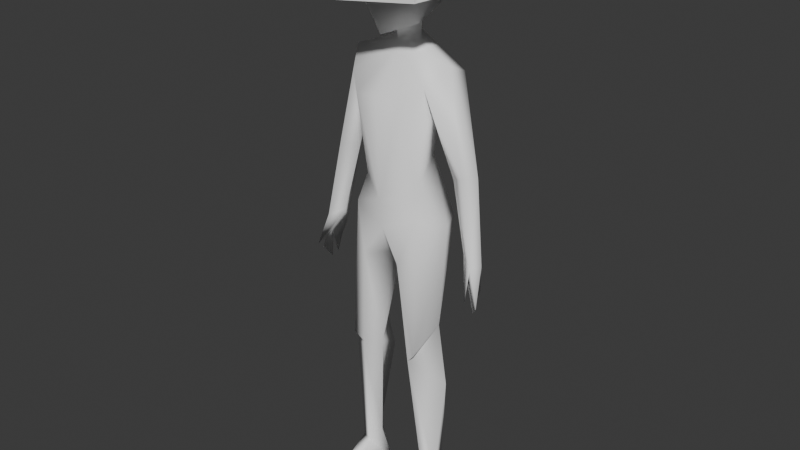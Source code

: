# Source: NPC1.blend  (saved by Blender 4.2.66; exported with 4.5.12 LTS)
import bpy
from mathutils import Matrix  # noqa: F401  (used for matrix-valued properties, if any)

bpy.ops.wm.read_factory_settings(use_empty=True)
scene = bpy.context.scene
scene.name = 'Scene'

# ---- collections
col_collection = bpy.data.collections.new('Collection'); scene.collection.children.link(col_collection)

# ---- materials (node trees are filled in below, after node groups)
mat_base = bpy.data.materials.new('Base')
mat_base.use_transparent_shadow = False

# ---- material node trees
mat_base.use_nodes = True; mat_base.node_tree.nodes.clear()
_N = mat_base.node_tree.nodes; _L = mat_base.node_tree.links
n0 = _N.new('ShaderNodeBsdfPrincipled'); n0.name = 'Principled BSDF'; n0.location = (10, 300)
n0.inputs[0].default_value = (1.0, 1.0, 1.0, 1.0)
n0.inputs[3].default_value = 1.45
n1 = _N.new('ShaderNodeOutputMaterial'); n1.name = 'Material Output'; n1.location = (300, 300)
_L.new(n0.outputs[0], n1.inputs[0])
n1.is_active_output = True

# ---- world
world_world = bpy.data.worlds.new('World'); scene.world = world_world
world_world.use_nodes = True; world_world.node_tree.nodes.clear()
_N = world_world.node_tree.nodes; _L = world_world.node_tree.links
n0 = _N.new('ShaderNodeOutputWorld'); n0.name = 'World Output'; n0.location = (300, 300)
n1 = _N.new('ShaderNodeBackground'); n1.name = 'Background'; n1.location = (10, 300)
n1.inputs[0].default_value = (0.05088, 0.05088, 0.05088, 1.0)
_L.new(n1.outputs[0], n0.inputs[0])
n0.is_active_output = True
world_world.color = (0.05088, 0.05088, 0.05088)
world_world.sun_shadow_jitter_overblur = 0.0

# ---- meshes
me_mesh_001 = bpy.data.meshes.new('Mesh.001')
me_mesh_001.from_pydata([(0.0, 0.1239, 1.493), (0.0, -0.02817, 1.449), (0.0, -0.04236, 1.48), (0.0, 0.03276, 1.462), (0.0, 0.1212, 0.8374), (0.0, -0.02532, 0.9021), (0.0, 0.1346, 1.429), (0.0, -0.03213, 1.593), (0.0, -0.04763, 1.568), (0.0, -0.07544, 1.542), (0.0, -0.02333, 1.688), (0.0, 0.1519, 1.685), (0.0, 0.1075, 1.151), (0.0, -0.03729, 0.9928), (-0.04731, 0.07963, 1.487), (-0.1062, 0.08251, 1.57), (-0.1057, 0.1315, 1.662), (-0.07403, 0.1493, 1.568), (-0.08055, 0.02749, 1.481), (-0.06585, -0.03715, 1.564), (-0.09329, -0.02719, 1.631), (-0.06982, 0.06522, 1.713), (-0.1323, 0.1135, 1.567), (-0.2696, 0.06477, 0.8431), (-0.2132, 0.05905, 0.8619), (-0.2391, 0.09354, 0.807), (-0.2553, 0.08438, 0.7524), (-0.2477, 0.03416, 0.7932), (-0.2583, 0.04617, 0.6992), (-0.2793, 0.03149, 0.727), (-0.2513, 0.06326, 0.7113), (-0.267, -0.004827, 0.7565), (-0.04104, 0.126, 0.8214), (0.0, 0.02517, 0.8134), (-0.11, -0.02634, 0.5309), (-0.08144, 0.08897, 0.5514), (-0.08275, -0.01741, 0.5007), (-0.1378, 0.05497, 0.6097), (-0.08744, 0.1307, 0.4215), (-0.04624, 0.02689, 0.4984), (-0.1681, 0.05356, 0.4226), (-0.08358, 0.0631, 0.128), (-0.1208, 0.1025, 0.1294), (-0.1225, 0.08896, 1.269), (0.0, 0.04633, 1.406), (-0.04504, 0.07977, 1.419), (-0.1559, 0.06119, 1.375), (-0.1547, 0.1223, 1.349), (-0.1186, -0.0004725, 1.324), (-0.204, 0.122, 1.056), (-0.1656, 0.0699, 1.063), (-0.21, 0.04288, 1.086), (-0.238, 0.07974, 1.084), (-0.2559, 0.03178, 0.8426), (0.0, -0.0515, 1.289), (0.0, 0.1518, 1.314), (0.0, 0.1519, 0.9372), (-0.07073, -0.04015, 1.283), (-0.1393, 0.08415, 0.9139), (-0.05961, -0.03484, 0.8124), (-0.1034, -0.007927, 0.9517), (0.0, 0.1881, 1.558), (-0.11, 0.1518, 0.9143), (-0.1014, 0.02794, 0.09842), (-0.06654, 0.09254, 0.0108), (-0.08094, 0.09066, 1.11), (-0.08957, 0.01839, 1.03), (-0.116, -0.09848, 0.06363), (-0.1398, 0.04266, 0.1), (-0.08777, -0.1436, 0.0118), (-0.1554, 0.1132, 0.01106), (-0.1582, -0.09269, 0.01089), (0.0, 0.06316, 1.728)], [], [(15, 17, 14), (7, 19, 8), (16, 17, 15), (18, 3, 1), (3, 18, 14), (15, 20, 16), (18, 20, 15), (18, 19, 20), (22, 14, 18), (15, 14, 22), (0, 14, 61), (6, 14, 0), (53, 23, 29), (27, 26, 25), (30, 23, 26), (27, 30, 26), (24, 53, 31), (31, 27, 24), (56, 4, 32), (37, 36, 34), (39, 38, 35), (40, 36, 37), (38, 42, 40), (63, 41, 36), (37, 34, 58), (39, 35, 32), (32, 35, 62), (66, 43, 65), (66, 57, 48), (48, 43, 66), (6, 55, 47), (44, 57, 54), (44, 48, 57), (45, 6, 46), (47, 46, 6), (43, 48, 50), (46, 47, 52), (43, 49, 47), (50, 49, 43), (49, 50, 24), (50, 53, 24), (53, 50, 51), (24, 25, 49), (23, 53, 52), (48, 46, 51), (55, 12, 43), (45, 44, 14), (32, 33, 39), (59, 34, 36), (60, 58, 34), (61, 16, 11), (14, 17, 61), (62, 56, 32), (10, 20, 7), (19, 7, 20), (62, 12, 56), (62, 58, 65), (67, 63, 68), (70, 68, 42), (71, 69, 67), (63, 64, 41), (41, 64, 42), (40, 37, 35, 38), (19, 2, 9), (2, 18, 1), (20, 10, 21), (19, 18, 2), (22, 18, 15), (14, 44, 3), (25, 24, 27), (23, 28, 29), (29, 28, 27), (23, 27, 28), (29, 27, 53), (30, 27, 23), (53, 27, 31), (23, 25, 26), (42, 38, 39, 41), (36, 40, 68, 63), (49, 25, 23, 52), (42, 68, 40), (36, 41, 39), (62, 35, 37), (48, 44, 46), (44, 45, 46), (51, 46, 52), (47, 49, 52), (48, 51, 50), (59, 36, 39, 33), (52, 53, 51), (47, 55, 43), (5, 60, 59), (33, 5, 59), (32, 4, 33), (6, 45, 14), (37, 58, 62), (21, 72, 11), (59, 60, 34), (9, 8, 19), (21, 16, 20), (13, 66, 60, 5), (61, 17, 16), (43, 12, 65), (65, 12, 62), (66, 58, 60), (65, 58, 66), (70, 71, 67, 68), (63, 67, 69), (57, 13, 54), (13, 57, 66), (63, 69, 64), (42, 64, 70), (70, 64, 71), (64, 69, 71), (11, 16, 21), (72, 21, 10)])
me_mesh_001.polygons.foreach_set('use_smooth', [True] * 116)
_uv = me_mesh_001.uv_layers.new(name='map1')
_uv.uv.foreach_set('vector', [0.7909, 0.3008, 0.8375, 0.3106, 0.8224, 0.2446, 0.3956, 0.8052, 0.6176, 0.6519, 0.401, 0.6978, 0.8313, 0.3519, 0.8375, 0.3106, 0.7909, 0.3008, 0.5599, 0.729, 0.5503, 0.7672, 0.5732, 0.7791, 0.5503, 0.7672, 0.5599, 0.729, 0.5417, 0.7267, 0.3575, 0.6835, 0.3827, 0.7446, 0.4187, 0.7003, 0.3108, 0.7165, 0.3827, 0.7446, 0.3575, 0.6835, 0.3108, 0.7165, 0.33, 0.7445, 0.3827, 0.7446, 0.2404, 0.7922, 0.2565, 0.763, 0.2493, 0.7478, 0.2565, 0.805, 0.2565, 0.763, 0.2404, 0.7922, 0.8717, 0.2502, 0.8224, 0.2446, 0.8711, 0.3076, 0.6847, 0.9377, 0.7101, 0.9711, 0.7282, 0.9443, 0.4097, 0.1096, 0.4075, 0.1275, 0.4416, 0.1239, 0.4025, 0.07702, 0.408, 0.05656, 0.3896, 0.04784, 0.1271, 0.1352, 0.162, 0.1382, 0.1615, 0.1185, 0.5539, 0.6023, 0.5507, 0.5704, 0.5452, 0.6054, 0.3894, 0.1013, 0.4097, 0.1096, 0.4117, 0.09617, 0.3841, 0.07961, 0.4025, 0.07702, 0.3631, 0.06228, 0.3578, 0.3995, 0.3832, 0.379, 0.3635, 0.3583, 0.2523, 0.1839, 0.2113, 0.168, 0.219, 0.1875, 0.3622, 0.1557, 0.3198, 0.1102, 0.3284, 0.1831, 0.2642, 0.119, 0.2113, 0.168, 0.2523, 0.1839, 0.3198, 0.1102, 0.2835, 0.008152, 0.2642, 0.119, 0.2308, 0.004313, 0.2044, 0.01661, 0.2113, 0.168, 0.2523, 0.1839, 0.219, 0.1875, 0.261, 0.4031, 0.3622, 0.1557, 0.3284, 0.1831, 0.3635, 0.3583, 0.3635, 0.3583, 0.3284, 0.1831, 0.323, 0.3991, 0.5615, 0.9719, 0.5858, 0.9867, 0.5541, 0.9487, 0.925, 0.5391, 0.898, 0.5755, 0.9224, 0.6021, 0.9224, 0.6021, 0.9471, 0.574, 0.925, 0.5391, 0.6847, 0.9377, 0.6366, 0.9289, 0.6238, 0.9733, 0.8669, 0.6589, 0.898, 0.5755, 0.8626, 0.5773, 0.8669, 0.6589, 0.9224, 0.6021, 0.898, 0.5755, 0.3403, 0.6721, 0.3628, 0.6742, 0.3341, 0.6399, 0.3581, 0.6404, 0.3341, 0.6399, 0.3628, 0.6742, 0.5624, 0.2341, 0.5906, 0.2615, 0.585, 0.1184, 0.3341, 0.6399, 0.3581, 0.6404, 0.375, 0.5009, 0.4065, 0.6307, 0.4027, 0.4928, 0.3581, 0.6404, 0.4232, 0.5032, 0.4027, 0.4928, 0.4065, 0.6307, 0.4027, 0.4928, 0.4232, 0.5032, 0.43, 0.3925, 0.585, 0.1184, 0.6186, 0.008452, 0.6002, 0.006925, 0.6186, 0.008452, 0.585, 0.1184, 0.613, 0.1349, 0.43, 0.3925, 0.417, 0.3901, 0.4027, 0.4928, 0.6285, 0.003312, 0.6186, 0.008452, 0.6337, 0.1228, 0.5906, 0.2615, 0.6253, 0.2704, 0.613, 0.1349, 0.6366, 0.9289, 0.5812, 0.9332, 0.5858, 0.9867, 0.9051, 0.6679, 0.8669, 0.6589, 0.9009, 0.7013, 0.3635, 0.3583, 0.4118, 0.3475, 0.3622, 0.1557, 0.1797, 0.3637, 0.219, 0.1875, 0.2113, 0.168, 0.2081, 0.4113, 0.261, 0.4031, 0.219, 0.1875, 0.8711, 0.3076, 0.8313, 0.3519, 0.8717, 0.3677, 0.8224, 0.2446, 0.8375, 0.3106, 0.8711, 0.3076, 0.323, 0.3991, 0.3578, 0.3995, 0.3635, 0.3583, 0.4044, 0.792, 0.3827, 0.7446, 0.3715, 0.787, 0.6176, 0.6519, 0.3956, 0.8052, 0.6775, 0.8762, 0.2979, 0.09325, 0.1694, 0.1206, 0.2603, 0.1679, 0.2979, 0.09325, 0.2957, 0.03562, 0.1879, 0.05568, 0.662, 0.4839, 0.771, 0.5724, 0.7854, 0.5405, 0.8176, 0.4514, 0.7854, 0.5405, 0.6026, 0.4887, 0.6518, 0.4668, 0.6262, 0.5321, 0.662, 0.4839, 0.771, 0.5724, 0.7168, 0.6298, 0.7677, 0.6195, 0.7503, 0.474, 0.8687, 0.4243, 0.6026, 0.4887, 0.2642, 0.119, 0.2923, 0.1795, 0.3284, 0.1831, 0.3198, 0.1102, 0.33, 0.7445, 0.2944, 0.7743, 0.3249, 0.7793, 0.2944, 0.7743, 0.3108, 0.7165, 0.2819, 0.7723, 0.3827, 0.7446, 0.4044, 0.792, 0.432, 0.7613, 0.33, 0.7445, 0.3108, 0.7165, 0.2944, 0.7743, 0.3542, 0.8211, 0.3441, 0.7847, 0.3369, 0.8111, 0.9009, 0.7013, 0.8669, 0.6589, 0.8626, 0.6951, 0.3896, 0.04784, 0.3631, 0.06228, 0.4025, 0.07702, 0.1071, 0.2059, 0.1487, 0.2149, 0.1159, 0.1976, 0.1159, 0.1976, 0.1487, 0.2149, 0.1158, 0.183, 0.1071, 0.2059, 0.1042, 0.2189, 0.1487, 0.2149, 0.1443, 0.0497, 0.168, 0.07743, 0.1722, 0.0657, 0.1271, 0.1352, 0.1594, 0.1513, 0.162, 0.1382, 0.1298, 0.2362, 0.1164, 0.2444, 0.1308, 0.2651, 0.4075, 0.1275, 0.4083, 0.1571, 0.4338, 0.1436, 0.3179, 0.007229, 0.3198, 0.1102, 0.3622, 0.1557, 0.3331, 0.001953, 0.2113, 0.168, 0.2642, 0.119, 0.2434, 0.005642, 0.2308, 0.004313, 0.4027, 0.4928, 0.417, 0.3901, 0.3984, 0.3815, 0.375, 0.5009, 0.2591, 0.006754, 0.2434, 0.005642, 0.2642, 0.119, 0.2113, 0.168, 0.2044, 0.01661, 0.1786, 0.1619, 0.323, 0.3991, 0.3284, 0.1831, 0.2923, 0.1795, 0.5906, 0.2615, 0.6068, 0.2954, 0.6253, 0.2704, 0.6068, 0.2954, 0.6297, 0.303, 0.6253, 0.2704, 0.613, 0.1349, 0.6253, 0.2704, 0.6337, 0.1228, 0.3581, 0.6404, 0.4027, 0.4928, 0.375, 0.5009, 0.5906, 0.2615, 0.613, 0.1349, 0.585, 0.1184, 0.1797, 0.3637, 0.2113, 0.168, 0.1786, 0.1619, 0.131, 0.3574, 0.6337, 0.1228, 0.6186, 0.008452, 0.613, 0.1349, 0.6238, 0.9733, 0.6366, 0.9289, 0.5858, 0.9867, 0.153, 0.3946, 0.2081, 0.4113, 0.1797, 0.3637, 0.131, 0.3574, 0.153, 0.3946, 0.1797, 0.3637, 0.3635, 0.3583, 0.3832, 0.379, 0.4118, 0.3475, 0.6847, 0.9377, 0.6751, 0.9692, 0.7101, 0.9711, 0.2923, 0.1795, 0.2765, 0.3957, 0.323, 0.3991, 0.8355, 0.4118, 0.8717, 0.3958, 0.8717, 0.3677, 0.1797, 0.3637, 0.2081, 0.4113, 0.219, 0.1875, 0.3249, 0.7793, 0.3327, 0.7781, 0.33, 0.7445, 0.432, 0.7613, 0.4187, 0.7003, 0.3827, 0.7446, 0.594, 0.5207, 0.6174, 0.4407, 0.5197, 0.4584, 0.4654, 0.5293, 0.8711, 0.3076, 0.8375, 0.3106, 0.8313, 0.3519, 0.4729, 0.0835, 0.4223, 0.01541, 0.399, 0.08135, 0.1879, 0.05568, 0.1694, 0.1206, 0.2979, 0.09325, 0.6174, 0.4407, 0.5415, 0.3717, 0.5197, 0.4584, 0.1879, 0.05568, 0.2957, 0.03562, 0.1841, 0.01577, 0.8176, 0.4514, 0.6518, 0.4668, 0.662, 0.4839, 0.7854, 0.5405, 0.771, 0.5724, 0.662, 0.4839, 0.6262, 0.5321, 0.5468, 0.812, 0.4807, 0.7544, 0.4787, 0.8216, 0.4807, 0.7544, 0.5468, 0.812, 0.5614, 0.7339, 0.771, 0.5724, 0.6262, 0.5321, 0.7168, 0.6298, 0.6026, 0.4887, 0.8687, 0.4243, 0.8176, 0.4514, 0.3319, 0.4342, 0.3829, 0.4537, 0.4417, 0.2607, 0.3829, 0.4537, 0.4834, 0.2939, 0.4417, 0.2607, 0.8717, 0.3677, 0.8313, 0.3519, 0.8355, 0.4118, 0.8717, 0.3958, 0.8355, 0.4118, 0.8717, 0.4233])
_ca = me_mesh_001.color_attributes.new('SculptMaskColorTemp', 'BYTE_COLOR', 'CORNER')
_ca.data.foreach_set('color', [0.0, 0.0, 0.0, 0.0, 0.0, 0.0, 0.0, 0.0, 0.0, 0.0, 0.0, 0.0, 0.9131, 0.9131, 0.9131, 0.9608, 0.001821, 0.001821, 0.001821, 0.02353, 0.0, 0.0, 0.0, 0.0, 0.0, 0.0, 0.0, 0.0, 0.0, 0.0, 0.0, 0.0, 0.0, 0.0, 0.0, 0.0, 0.0, 0.0, 0.0, 0.0, 0.0, 0.0, 0.0, 0.0, 0.0, 0.0, 0.0, 0.0, 0.0, 0.0, 0.0, 0.0, 0.0, 0.0, 0.0, 0.0, 0.0, 0.0, 0.0, 0.0, 0.0, 0.0, 0.0, 0.0, 0.0, 0.0, 0.0, 0.0, 0.0, 0.0, 0.0, 0.0, 0.0, 0.0, 0.0, 0.0, 0.0, 0.0, 0.0, 0.0, 0.0, 0.0, 0.0, 0.0, 0.0, 0.0, 0.0, 0.0, 0.001821, 0.001821, 0.001821, 0.02353, 0.0, 0.0, 0.0, 0.0, 0.0, 0.0, 0.0, 0.0, 0.0, 0.0, 0.0, 0.0, 0.0, 0.0, 0.0, 0.0, 0.0, 0.0, 0.0, 0.0, 0.0, 0.0, 0.0, 0.0, 0.0, 0.0, 0.0, 0.0, 0.0, 0.0, 0.0, 0.0, 0.0, 0.0, 0.0, 0.0, 0.0, 0.0, 0.0, 0.0, 0.0, 0.0, 0.0, 0.0, 0.0, 0.0, 0.0, 0.0, 0.0, 0.0, 0.0, 0.0, 0.0, 0.0, 0.0, 0.0, 0.0, 0.0, 0.0, 0.0, 0.0, 0.0, 0.0, 0.0, 0.0, 0.0, 0.0, 0.0, 0.0, 0.0, 0.0, 0.0, 0.0, 0.0, 0.0, 0.0, 0.0, 0.0, 0.0, 0.0, 0.0, 0.0, 0.0, 0.0, 0.0, 0.0, 0.0, 0.0, 0.0, 0.0, 0.0, 0.0, 0.0, 0.0, 0.0, 0.0, 0.0, 0.0, 0.0, 0.0, 0.0, 0.0, 0.0, 0.0, 0.0, 0.0, 0.0, 0.0, 0.0, 0.0, 0.0, 0.0, 0.0, 0.0, 0.0, 0.0, 0.0, 0.0, 0.0, 0.0, 0.0, 0.0, 0.0, 0.0, 0.001214, 0.001214, 0.001214, 0.01569, 0.0, 0.0, 0.0, 0.0, 0.0, 0.0, 0.0, 0.0, 0.0, 0.0, 0.0, 0.0, 0.0, 0.0, 0.0, 0.0, 0.0, 0.0, 0.0, 0.0, 0.0, 0.0, 0.0, 0.0, 0.0, 0.0, 0.0, 0.0, 0.0, 0.0, 0.0, 0.0, 0.0, 0.0, 0.0, 0.0, 0.0, 0.0, 0.0, 0.0, 0.0, 0.0, 0.0, 0.0, 0.0, 0.0, 0.0, 0.0, 0.0, 0.0, 0.0, 0.0, 0.0, 0.0, 0.0, 0.0, 0.0, 0.0, 0.0, 0.0, 0.0, 0.0, 0.0, 0.0, 0.0, 0.0, 0.0, 0.0, 0.0, 0.0, 0.0, 0.0, 0.0, 0.0, 0.0, 0.0, 0.0, 0.0, 0.0, 0.0, 0.0, 0.0, 0.0, 0.0, 0.0, 0.0, 0.0, 0.0, 0.0, 0.0, 0.0, 0.0, 0.0, 0.0, 0.0, 0.0, 0.0, 0.0, 0.0, 0.0, 0.0, 0.0, 0.0, 0.0, 0.0, 0.0, 0.0, 0.0, 0.0, 0.0, 0.0, 0.0, 0.0, 0.0, 0.0, 0.0, 0.0, 0.0, 0.0, 0.0, 0.0, 0.0, 0.0, 0.0, 0.0, 0.0, 0.0, 0.0, 0.0, 0.0, 0.0, 0.0, 0.0, 0.0, 0.0, 0.0, 0.0, 0.0, 0.0, 0.0, 0.0, 0.0, 0.0, 0.0, 0.0, 0.0, 0.0, 0.0, 0.0, 0.0, 0.0, 0.0, 0.0, 0.0, 0.0, 0.0, 0.0, 0.0, 0.0, 0.0, 0.0, 0.0, 0.0, 0.0, 0.6172, 0.6172, 0.6172, 0.8078, 0.0, 0.0, 0.0, 0.0, 0.0, 0.0, 0.0, 0.0, 0.0, 0.0, 0.0, 0.0, 0.0, 0.0, 0.0, 0.0, 0.0, 0.0, 0.0, 0.0, 0.0, 0.0, 0.0, 0.0, 0.0, 0.0, 0.0, 0.0, 0.0, 0.0, 0.0, 0.0, 0.0, 0.0, 0.0, 0.0, 0.0, 0.0, 0.0, 0.0, 0.0, 0.0, 0.0, 0.0, 0.0, 0.0, 0.0, 0.0, 0.0, 0.0, 0.0, 0.0, 0.0, 0.0, 0.0, 0.0, 0.0, 0.0, 0.0, 0.0, 0.0, 0.0, 0.0, 0.0, 0.0, 0.0, 0.0, 0.0, 0.0, 0.0, 0.0, 0.0, 0.0, 0.0, 0.0, 0.0, 0.0, 0.0, 0.0, 0.0, 0.0, 0.0, 0.0, 0.0, 0.0, 0.0, 0.0, 0.0, 0.0, 0.0, 0.0, 0.0, 0.0, 0.0, 0.0, 0.0, 0.0, 0.0, 0.0, 0.0, 0.0, 0.0, 0.0, 0.0, 0.0, 0.0, 0.0, 0.0, 0.0, 0.0, 0.0, 0.0, 0.0, 0.0, 0.0, 0.0, 0.0, 0.0, 0.0, 0.0, 0.0, 0.0, 0.0, 0.0, 0.0, 0.0, 0.0, 0.0, 0.0, 0.0, 0.0, 0.0, 0.0, 0.0, 0.0, 0.0, 0.0, 0.0, 0.0, 0.0, 0.0, 0.0, 0.0, 0.0, 0.0, 0.0, 0.0, 0.0, 0.0, 0.0, 0.0, 0.0, 0.0, 0.0, 0.0, 0.0, 0.0, 0.0, 0.0, 0.0, 0.0, 0.0, 0.0, 0.0, 0.0, 0.0, 0.0, 0.0, 0.6172, 0.6172, 0.6172, 0.8078, 0.0, 0.0, 0.0, 0.0, 0.0, 0.0, 0.0, 0.0, 0.0, 0.0, 0.0, 0.0, 0.0, 0.0, 0.0, 0.0, 0.0, 0.0, 0.0, 0.0, 0.0, 0.0, 0.0, 0.0, 0.0, 0.0, 0.0, 0.0, 0.0, 0.0, 0.0, 0.0, 0.0, 0.0, 0.0, 0.0, 0.0, 0.0, 0.0, 0.0, 0.0, 0.0, 0.0, 0.0, 0.0, 0.0, 0.0, 0.0, 0.0, 0.0, 0.0, 0.0, 0.0, 0.0, 0.0, 0.0, 0.0, 0.0, 0.0, 0.0, 0.0, 0.0, 0.0, 0.0, 0.0, 0.0, 0.0, 0.0, 0.001214, 0.001214, 0.001214, 0.01569, 0.0, 0.0, 0.0, 0.0, 0.0, 0.0, 0.0, 0.0, 0.0, 0.0, 0.0, 0.0, 0.9131, 0.9131, 0.9131, 0.9608, 0.001821, 0.001821, 0.001821, 0.02353, 0.9131, 0.9131, 0.9131, 0.9608, 0.0, 0.0, 0.0, 0.0, 0.0, 0.0, 0.0, 0.0, 0.0, 0.0, 0.0, 0.0, 0.001214, 0.001214, 0.001214, 0.01569, 0.0, 0.0, 0.0, 0.0, 0.0, 0.0, 0.0, 0.0, 0.0, 0.0, 0.0, 0.0, 0.0, 0.0, 0.0, 0.0, 0.0, 0.0, 0.0, 0.0, 0.0, 0.0, 0.0, 0.0, 0.0, 0.0, 0.0, 0.0, 0.0, 0.0, 0.0, 0.0, 0.0, 0.0, 0.0, 0.0, 0.0, 0.0, 0.0, 0.0, 0.0, 0.0, 0.0, 0.0, 0.0, 0.0, 0.0, 0.0, 0.0, 0.0, 0.0, 0.0, 0.0, 0.0, 0.0, 0.0, 0.0, 0.0, 0.0, 0.0, 0.0, 0.0, 0.0, 0.0, 0.0, 0.0, 0.0, 0.0, 0.0, 0.0, 0.0, 0.0, 0.0, 0.0, 0.0, 0.0, 0.0, 0.0, 0.0, 0.0, 0.0, 0.0, 0.0, 0.0, 0.0, 0.0, 0.0, 0.0, 0.001821, 0.001821, 0.001821, 0.02353, 0.0, 0.0, 0.0, 0.0, 0.0, 0.0, 0.0, 0.0, 0.0, 0.0, 0.0, 0.0, 0.0, 0.0, 0.0, 0.0, 0.0, 0.0, 0.0, 0.0, 0.0, 0.0, 0.0, 0.0, 0.0, 0.0, 0.0, 0.0, 0.0, 0.0, 0.0, 0.0, 0.001821, 0.001821, 0.001821, 0.02353, 0.0, 0.0, 0.0, 0.0, 0.0, 0.0, 0.0, 0.0, 0.0, 0.0, 0.0, 0.0, 0.0, 0.0, 0.0, 0.0, 0.0, 0.0, 0.0, 0.0, 0.0, 0.0, 0.0, 0.0, 0.6172, 0.6172, 0.6172, 0.8078, 0.0, 0.0, 0.0, 0.0, 0.0, 0.0, 0.0, 0.0, 0.0, 0.0, 0.0, 0.0, 0.0, 0.0, 0.0, 0.0, 0.0, 0.0, 0.0, 0.0, 0.0, 0.0, 0.0, 0.0, 0.0, 0.0, 0.0, 0.0, 0.0, 0.0, 0.0, 0.0, 0.0, 0.0, 0.0, 0.0, 0.0, 0.0, 0.0, 0.0, 0.0, 0.0, 0.0, 0.0, 0.0, 0.0, 0.0, 0.0, 0.0, 0.0, 0.0, 0.0, 0.0, 0.0, 0.0, 0.0, 0.0, 0.0, 0.0, 0.0, 0.0, 0.0, 0.0, 0.0, 0.0, 0.0, 0.0, 0.0, 0.0, 0.0, 0.0, 0.0, 0.0, 0.0, 0.0, 0.0, 0.0, 0.0, 0.0, 0.0, 0.0, 0.0, 0.0, 0.0, 0.0, 0.0, 0.0, 0.0, 0.0, 0.0, 0.0, 0.0, 0.0, 0.0, 0.0, 0.0, 0.0, 0.0, 0.0, 0.0, 0.0, 0.0, 0.0, 0.0, 0.0, 0.0, 0.0, 0.0, 0.0, 0.0, 0.0, 0.0, 0.0, 0.0, 0.0, 0.0, 0.0, 0.0, 0.0, 0.0, 0.0, 0.0, 0.0, 0.0, 0.0, 0.0, 0.0, 0.0, 0.0, 0.0, 0.0, 0.0, 0.0, 0.0, 0.0, 0.0, 0.0, 0.0, 0.0, 0.0, 0.0, 0.0, 0.0, 0.0, 0.0, 0.0, 0.0, 0.0, 0.0, 0.0, 0.0, 0.0, 0.0, 0.0, 0.0, 0.0, 0.0, 0.0, 0.0, 0.0, 0.0, 0.0, 0.0, 0.0, 0.0, 0.0, 0.0, 0.0, 0.0, 0.0, 0.0, 0.0, 0.0, 0.0, 0.0, 0.0, 0.0, 0.0, 0.0, 0.0, 0.0, 0.0, 0.0, 0.0, 0.0, 0.0, 0.0, 0.0, 0.6172, 0.6172, 0.6172, 0.8078, 0.0, 0.0, 0.0, 0.0, 0.6172, 0.6172, 0.6172, 0.8078, 0.0, 0.0, 0.0, 0.0, 0.0, 0.0, 0.0, 0.0, 0.0, 0.0, 0.0, 0.0, 0.0, 0.0, 0.0, 0.0, 0.0, 0.0, 0.0, 0.0, 0.0, 0.0, 0.0, 0.0, 0.0, 0.0, 0.0, 0.0, 0.0, 0.0, 0.0, 0.0, 0.0, 0.0, 0.0, 0.0, 0.0, 0.0, 0.0, 0.0, 0.0, 0.0, 0.0, 0.0, 0.0, 0.0, 0.0, 0.0, 0.0, 0.0, 0.0, 0.0, 0.0, 0.0, 0.0, 0.0, 0.0, 0.0, 0.0, 0.0, 0.0, 0.0, 0.0, 0.0, 0.0, 0.0, 0.0, 0.0, 0.0, 0.0, 0.0, 0.0, 0.0, 0.0, 0.0, 0.0, 0.0, 0.0, 0.0, 0.0, 0.0, 0.0, 0.0, 0.0, 0.0, 0.0, 0.0, 0.0, 0.0, 0.0, 0.0, 0.0, 0.0, 0.0, 0.0, 0.0, 0.0, 0.0, 0.0, 0.0, 0.0, 0.0, 0.0, 0.0, 0.0, 0.0, 0.0, 0.0, 0.0, 0.0, 0.0, 0.0, 0.0, 0.0, 0.0, 0.0, 0.0, 0.0, 0.0, 0.0, 0.0, 0.0, 0.0, 0.0, 0.0, 0.0, 0.0, 0.0, 0.0, 0.0, 0.0, 0.0, 0.0, 0.0, 0.0, 0.0, 0.0, 0.0, 0.0, 0.0, 0.0, 0.0, 0.0, 0.0, 0.0, 0.0, 0.0, 0.0, 0.0, 0.0, 0.0, 0.0, 0.0, 0.0, 0.0, 0.0, 0.0, 0.0, 0.0, 0.0, 0.0, 0.0, 0.0, 0.0, 0.0, 0.0, 0.0, 0.0, 0.0, 0.0, 0.0, 0.0, 0.0, 0.0, 0.0, 0.0, 0.001821, 0.001821, 0.001821, 0.02353, 0.0, 0.0, 0.0, 0.0, 0.0, 0.0, 0.0, 0.0, 0.0, 0.0, 0.0, 0.0, 0.0, 0.0, 0.0, 0.0, 0.0, 0.0, 0.0, 0.0, 0.0, 0.0, 0.0, 0.0, 0.0, 0.0, 0.0, 0.0, 0.0, 0.0, 0.0, 0.0, 0.0, 0.0, 0.0, 0.0, 0.0, 0.0, 0.0, 0.0, 0.0, 0.0, 0.0, 0.0, 0.0, 0.0, 0.0, 0.0, 0.0, 0.0, 0.0, 0.0, 0.0, 0.0, 0.0, 0.0, 0.0, 0.0, 0.0, 0.0, 0.0, 0.0, 0.0, 0.0, 0.0, 0.0, 0.0, 0.0, 0.0, 0.0, 0.0, 0.0, 0.0, 0.0, 0.0, 0.0, 0.0, 0.0, 0.0, 0.0, 0.0, 0.0, 0.0, 0.0, 0.0, 0.0, 0.0, 0.0, 0.0, 0.0, 0.0, 0.0, 0.0, 0.0, 0.0, 0.0, 0.0, 0.0, 0.0, 0.0, 0.0, 0.0, 0.0, 0.0, 0.0, 0.0, 0.0, 0.0, 0.0, 0.0, 0.0, 0.0, 0.0, 0.0, 0.0, 0.0, 0.0, 0.0, 0.0, 0.0, 0.0, 0.0, 0.0, 0.0, 0.0, 0.0, 0.0, 0.0, 0.0, 0.0, 0.0, 0.0, 0.0, 0.0, 0.0, 0.0, 0.0, 0.0, 0.0, 0.0, 0.0, 0.0, 0.0, 0.0, 0.0, 0.0, 0.0, 0.0, 0.0, 0.0, 0.0, 0.0, 0.0, 0.0, 0.0, 0.0, 0.0, 0.0, 0.0, 0.0, 0.0, 0.0, 0.0, 0.0, 0.0, 0.0, 0.0, 0.0, 0.0, 0.0, 0.0, 0.0, 0.0, 0.0, 0.0, 0.0, 0.0, 0.0, 0.0, 0.0, 0.0, 0.0, 0.0, 0.0, 0.0, 0.0, 0.0, 0.0, 0.0, 0.0, 0.0, 0.0, 0.0, 0.0, 0.0, 0.0, 0.0, 0.0, 0.0, 0.0, 0.0, 0.0, 0.0, 0.0, 0.0, 0.0, 0.0, 0.0, 0.0, 0.0, 0.0, 0.0])
_ca = me_mesh_001.color_attributes.new('SculptFreezeColorTemp', 'BYTE_COLOR', 'CORNER')
_ca.data.foreach_set('color', [0.0, 0.0, 0.0, 0.0, 0.0, 0.0, 0.0, 0.0, 0.0, 0.0, 0.0, 0.0, 0.9131, 0.9131, 0.9131, 0.9608, 0.001821, 0.001821, 0.001821, 0.02353, 0.0, 0.0, 0.0, 0.0, 0.0, 0.0, 0.0, 0.0, 0.0, 0.0, 0.0, 0.0, 0.0, 0.0, 0.0, 0.0, 0.0, 0.0, 0.0, 0.0, 0.0, 0.0, 0.0, 0.0, 0.0, 0.0, 0.0, 0.0, 0.0, 0.0, 0.0, 0.0, 0.0, 0.0, 0.0, 0.0, 0.0, 0.0, 0.0, 0.0, 0.0, 0.0, 0.0, 0.0, 0.0, 0.0, 0.0, 0.0, 0.0, 0.0, 0.0, 0.0, 0.0, 0.0, 0.0, 0.0, 0.0, 0.0, 0.0, 0.0, 0.0, 0.0, 0.0, 0.0, 0.0, 0.0, 0.0, 0.0, 0.001821, 0.001821, 0.001821, 0.02353, 0.0, 0.0, 0.0, 0.0, 0.0, 0.0, 0.0, 0.0, 0.0, 0.0, 0.0, 0.0, 0.0, 0.0, 0.0, 0.0, 0.0, 0.0, 0.0, 0.0, 0.0, 0.0, 0.0, 0.0, 0.0, 0.0, 0.0, 0.0, 0.0, 0.0, 0.0, 0.0, 0.0, 0.0, 0.0, 0.0, 0.0, 0.0, 0.0, 0.0, 0.0, 0.0, 0.0, 0.0, 0.0, 0.0, 0.0, 0.0, 0.0, 0.0, 0.0, 0.0, 0.0, 0.0, 0.0, 0.0, 0.0, 0.0, 0.0, 0.0, 0.0, 0.0, 0.0, 0.0, 0.0, 0.0, 0.0, 0.0, 0.0, 0.0, 0.0, 0.0, 0.0, 0.0, 0.0, 0.0, 0.0, 0.0, 0.0, 0.0, 0.0, 0.0, 0.0, 0.0, 0.0, 0.0, 0.0, 0.0, 0.0, 0.0, 0.0, 0.0, 0.0, 0.0, 0.0, 0.0, 0.0, 0.0, 0.0, 0.0, 0.0, 0.0, 0.0, 0.0, 0.0, 0.0, 0.0, 0.0, 0.0, 0.0, 0.0, 0.0, 0.0, 0.0, 0.0, 0.0, 0.0, 0.0, 0.0, 0.0, 0.0, 0.0, 0.0, 0.0, 0.001214, 0.001214, 0.001214, 0.01569, 0.0, 0.0, 0.0, 0.0, 0.0, 0.0, 0.0, 0.0, 0.0, 0.0, 0.0, 0.0, 0.0, 0.0, 0.0, 0.0, 0.0, 0.0, 0.0, 0.0, 0.0, 0.0, 0.0, 0.0, 0.0, 0.0, 0.0, 0.0, 0.0, 0.0, 0.0, 0.0, 0.0, 0.0, 0.0, 0.0, 0.0, 0.0, 0.0, 0.0, 0.0, 0.0, 0.0, 0.0, 0.0, 0.0, 0.0, 0.0, 0.0, 0.0, 0.0, 0.0, 0.0, 0.0, 0.0, 0.0, 0.0, 0.0, 0.0, 0.0, 0.0, 0.0, 0.0, 0.0, 0.0, 0.0, 0.0, 0.0, 0.0, 0.0, 0.0, 0.0, 0.0, 0.0, 0.0, 0.0, 0.0, 0.0, 0.0, 0.0, 0.0, 0.0, 0.0, 0.0, 0.0, 0.0, 0.0, 0.0, 0.0, 0.0, 0.0, 0.0, 0.0, 0.0, 0.0, 0.0, 0.0, 0.0, 0.0, 0.0, 0.0, 0.0, 0.0, 0.0, 0.0, 0.0, 0.0, 0.0, 0.0, 0.0, 0.0, 0.0, 0.0, 0.0, 0.0, 0.0, 0.0, 0.0, 0.0, 0.0, 0.0, 0.0, 0.0, 0.0, 0.0, 0.0, 0.0, 0.0, 0.0, 0.0, 0.0, 0.0, 0.0, 0.0, 0.0, 0.0, 0.0, 0.0, 0.0, 0.0, 0.0, 0.0, 0.0, 0.0, 0.0, 0.0, 0.0, 0.0, 0.0, 0.0, 0.0, 0.0, 0.0, 0.0, 0.0, 0.0, 0.0, 0.0, 0.0, 0.0, 0.0, 0.0, 0.0, 0.0, 0.6172, 0.6172, 0.6172, 0.8078, 0.0, 0.0, 0.0, 0.0, 0.0, 0.0, 0.0, 0.0, 0.0, 0.0, 0.0, 0.0, 0.0, 0.0, 0.0, 0.0, 0.0, 0.0, 0.0, 0.0, 0.0, 0.0, 0.0, 0.0, 0.0, 0.0, 0.0, 0.0, 0.0, 0.0, 0.0, 0.0, 0.0, 0.0, 0.0, 0.0, 0.0, 0.0, 0.0, 0.0, 0.0, 0.0, 0.0, 0.0, 0.0, 0.0, 0.0, 0.0, 0.0, 0.0, 0.0, 0.0, 0.0, 0.0, 0.0, 0.0, 0.0, 0.0, 0.0, 0.0, 0.0, 0.0, 0.0, 0.0, 0.0, 0.0, 0.0, 0.0, 0.0, 0.0, 0.0, 0.0, 0.0, 0.0, 0.0, 0.0, 0.0, 0.0, 0.0, 0.0, 0.0, 0.0, 0.0, 0.0, 0.0, 0.0, 0.0, 0.0, 0.0, 0.0, 0.0, 0.0, 0.0, 0.0, 0.0, 0.0, 0.0, 0.0, 0.0, 0.0, 0.0, 0.0, 0.0, 0.0, 0.0, 0.0, 0.0, 0.0, 0.0, 0.0, 0.0, 0.0, 0.0, 0.0, 0.0, 0.0, 0.0, 0.0, 0.0, 0.0, 0.0, 0.0, 0.0, 0.0, 0.0, 0.0, 0.0, 0.0, 0.0, 0.0, 0.0, 0.0, 0.0, 0.0, 0.0, 0.0, 0.0, 0.0, 0.0, 0.0, 0.0, 0.0, 0.0, 0.0, 0.0, 0.0, 0.0, 0.0, 0.0, 0.0, 0.0, 0.0, 0.0, 0.0, 0.0, 0.0, 0.0, 0.0, 0.0, 0.0, 0.0, 0.0, 0.0, 0.0, 0.0, 0.0, 0.0, 0.0, 0.6172, 0.6172, 0.6172, 0.8078, 0.0, 0.0, 0.0, 0.0, 0.0, 0.0, 0.0, 0.0, 0.0, 0.0, 0.0, 0.0, 0.0, 0.0, 0.0, 0.0, 0.0, 0.0, 0.0, 0.0, 0.0, 0.0, 0.0, 0.0, 0.0, 0.0, 0.0, 0.0, 0.0, 0.0, 0.0, 0.0, 0.0, 0.0, 0.0, 0.0, 0.0, 0.0, 0.0, 0.0, 0.0, 0.0, 0.0, 0.0, 0.0, 0.0, 0.0, 0.0, 0.0, 0.0, 0.0, 0.0, 0.0, 0.0, 0.0, 0.0, 0.0, 0.0, 0.0, 0.0, 0.0, 0.0, 0.0, 0.0, 0.0, 0.0, 0.0, 0.0, 0.001214, 0.001214, 0.001214, 0.01569, 0.0, 0.0, 0.0, 0.0, 0.0, 0.0, 0.0, 0.0, 0.0, 0.0, 0.0, 0.0, 0.9131, 0.9131, 0.9131, 0.9608, 0.001821, 0.001821, 0.001821, 0.02353, 0.9131, 0.9131, 0.9131, 0.9608, 0.0, 0.0, 0.0, 0.0, 0.0, 0.0, 0.0, 0.0, 0.0, 0.0, 0.0, 0.0, 0.001214, 0.001214, 0.001214, 0.01569, 0.0, 0.0, 0.0, 0.0, 0.0, 0.0, 0.0, 0.0, 0.0, 0.0, 0.0, 0.0, 0.0, 0.0, 0.0, 0.0, 0.0, 0.0, 0.0, 0.0, 0.0, 0.0, 0.0, 0.0, 0.0, 0.0, 0.0, 0.0, 0.0, 0.0, 0.0, 0.0, 0.0, 0.0, 0.0, 0.0, 0.0, 0.0, 0.0, 0.0, 0.0, 0.0, 0.0, 0.0, 0.0, 0.0, 0.0, 0.0, 0.0, 0.0, 0.0, 0.0, 0.0, 0.0, 0.0, 0.0, 0.0, 0.0, 0.0, 0.0, 0.0, 0.0, 0.0, 0.0, 0.0, 0.0, 0.0, 0.0, 0.0, 0.0, 0.0, 0.0, 0.0, 0.0, 0.0, 0.0, 0.0, 0.0, 0.0, 0.0, 0.0, 0.0, 0.0, 0.0, 0.0, 0.0, 0.0, 0.0, 0.001821, 0.001821, 0.001821, 0.02353, 0.0, 0.0, 0.0, 0.0, 0.0, 0.0, 0.0, 0.0, 0.0, 0.0, 0.0, 0.0, 0.0, 0.0, 0.0, 0.0, 0.0, 0.0, 0.0, 0.0, 0.0, 0.0, 0.0, 0.0, 0.0, 0.0, 0.0, 0.0, 0.0, 0.0, 0.0, 0.0, 0.001821, 0.001821, 0.001821, 0.02353, 0.0, 0.0, 0.0, 0.0, 0.0, 0.0, 0.0, 0.0, 0.0, 0.0, 0.0, 0.0, 0.0, 0.0, 0.0, 0.0, 0.0, 0.0, 0.0, 0.0, 0.0, 0.0, 0.0, 0.0, 0.6172, 0.6172, 0.6172, 0.8078, 0.0, 0.0, 0.0, 0.0, 0.0, 0.0, 0.0, 0.0, 0.0, 0.0, 0.0, 0.0, 0.0, 0.0, 0.0, 0.0, 0.0, 0.0, 0.0, 0.0, 0.0, 0.0, 0.0, 0.0, 0.0, 0.0, 0.0, 0.0, 0.0, 0.0, 0.0, 0.0, 0.0, 0.0, 0.0, 0.0, 0.0, 0.0, 0.0, 0.0, 0.0, 0.0, 0.0, 0.0, 0.0, 0.0, 0.0, 0.0, 0.0, 0.0, 0.0, 0.0, 0.0, 0.0, 0.0, 0.0, 0.0, 0.0, 0.0, 0.0, 0.0, 0.0, 0.0, 0.0, 0.0, 0.0, 0.0, 0.0, 0.0, 0.0, 0.0, 0.0, 0.0, 0.0, 0.0, 0.0, 0.0, 0.0, 0.0, 0.0, 0.0, 0.0, 0.0, 0.0, 0.0, 0.0, 0.0, 0.0, 0.0, 0.0, 0.0, 0.0, 0.0, 0.0, 0.0, 0.0, 0.0, 0.0, 0.0, 0.0, 0.0, 0.0, 0.0, 0.0, 0.0, 0.0, 0.0, 0.0, 0.0, 0.0, 0.0, 0.0, 0.0, 0.0, 0.0, 0.0, 0.0, 0.0, 0.0, 0.0, 0.0, 0.0, 0.0, 0.0, 0.0, 0.0, 0.0, 0.0, 0.0, 0.0, 0.0, 0.0, 0.0, 0.0, 0.0, 0.0, 0.0, 0.0, 0.0, 0.0, 0.0, 0.0, 0.0, 0.0, 0.0, 0.0, 0.0, 0.0, 0.0, 0.0, 0.0, 0.0, 0.0, 0.0, 0.0, 0.0, 0.0, 0.0, 0.0, 0.0, 0.0, 0.0, 0.0, 0.0, 0.0, 0.0, 0.0, 0.0, 0.0, 0.0, 0.0, 0.0, 0.0, 0.0, 0.0, 0.0, 0.0, 0.0, 0.0, 0.0, 0.0, 0.0, 0.0, 0.0, 0.0, 0.0, 0.0, 0.0, 0.6172, 0.6172, 0.6172, 0.8078, 0.0, 0.0, 0.0, 0.0, 0.6172, 0.6172, 0.6172, 0.8078, 0.0, 0.0, 0.0, 0.0, 0.0, 0.0, 0.0, 0.0, 0.0, 0.0, 0.0, 0.0, 0.0, 0.0, 0.0, 0.0, 0.0, 0.0, 0.0, 0.0, 0.0, 0.0, 0.0, 0.0, 0.0, 0.0, 0.0, 0.0, 0.0, 0.0, 0.0, 0.0, 0.0, 0.0, 0.0, 0.0, 0.0, 0.0, 0.0, 0.0, 0.0, 0.0, 0.0, 0.0, 0.0, 0.0, 0.0, 0.0, 0.0, 0.0, 0.0, 0.0, 0.0, 0.0, 0.0, 0.0, 0.0, 0.0, 0.0, 0.0, 0.0, 0.0, 0.0, 0.0, 0.0, 0.0, 0.0, 0.0, 0.0, 0.0, 0.0, 0.0, 0.0, 0.0, 0.0, 0.0, 0.0, 0.0, 0.0, 0.0, 0.0, 0.0, 0.0, 0.0, 0.0, 0.0, 0.0, 0.0, 0.0, 0.0, 0.0, 0.0, 0.0, 0.0, 0.0, 0.0, 0.0, 0.0, 0.0, 0.0, 0.0, 0.0, 0.0, 0.0, 0.0, 0.0, 0.0, 0.0, 0.0, 0.0, 0.0, 0.0, 0.0, 0.0, 0.0, 0.0, 0.0, 0.0, 0.0, 0.0, 0.0, 0.0, 0.0, 0.0, 0.0, 0.0, 0.0, 0.0, 0.0, 0.0, 0.0, 0.0, 0.0, 0.0, 0.0, 0.0, 0.0, 0.0, 0.0, 0.0, 0.0, 0.0, 0.0, 0.0, 0.0, 0.0, 0.0, 0.0, 0.0, 0.0, 0.0, 0.0, 0.0, 0.0, 0.0, 0.0, 0.0, 0.0, 0.0, 0.0, 0.0, 0.0, 0.0, 0.0, 0.0, 0.0, 0.0, 0.0, 0.0, 0.0, 0.0, 0.0, 0.0, 0.0, 0.0, 0.0, 0.001821, 0.001821, 0.001821, 0.02353, 0.0, 0.0, 0.0, 0.0, 0.0, 0.0, 0.0, 0.0, 0.0, 0.0, 0.0, 0.0, 0.0, 0.0, 0.0, 0.0, 0.0, 0.0, 0.0, 0.0, 0.0, 0.0, 0.0, 0.0, 0.0, 0.0, 0.0, 0.0, 0.0, 0.0, 0.0, 0.0, 0.0, 0.0, 0.0, 0.0, 0.0, 0.0, 0.0, 0.0, 0.0, 0.0, 0.0, 0.0, 0.0, 0.0, 0.0, 0.0, 0.0, 0.0, 0.0, 0.0, 0.0, 0.0, 0.0, 0.0, 0.0, 0.0, 0.0, 0.0, 0.0, 0.0, 0.0, 0.0, 0.0, 0.0, 0.0, 0.0, 0.0, 0.0, 0.0, 0.0, 0.0, 0.0, 0.0, 0.0, 0.0, 0.0, 0.0, 0.0, 0.0, 0.0, 0.0, 0.0, 0.0, 0.0, 0.0, 0.0, 0.0, 0.0, 0.0, 0.0, 0.0, 0.0, 0.0, 0.0, 0.0, 0.0, 0.0, 0.0, 0.0, 0.0, 0.0, 0.0, 0.0, 0.0, 0.0, 0.0, 0.0, 0.0, 0.0, 0.0, 0.0, 0.0, 0.0, 0.0, 0.0, 0.0, 0.0, 0.0, 0.0, 0.0, 0.0, 0.0, 0.0, 0.0, 0.0, 0.0, 0.0, 0.0, 0.0, 0.0, 0.0, 0.0, 0.0, 0.0, 0.0, 0.0, 0.0, 0.0, 0.0, 0.0, 0.0, 0.0, 0.0, 0.0, 0.0, 0.0, 0.0, 0.0, 0.0, 0.0, 0.0, 0.0, 0.0, 0.0, 0.0, 0.0, 0.0, 0.0, 0.0, 0.0, 0.0, 0.0, 0.0, 0.0, 0.0, 0.0, 0.0, 0.0, 0.0, 0.0, 0.0, 0.0, 0.0, 0.0, 0.0, 0.0, 0.0, 0.0, 0.0, 0.0, 0.0, 0.0, 0.0, 0.0, 0.0, 0.0, 0.0, 0.0, 0.0, 0.0, 0.0, 0.0, 0.0, 0.0, 0.0, 0.0, 0.0, 0.0, 0.0, 0.0, 0.0, 0.0, 0.0, 0.0, 0.0, 0.0, 0.0, 0.0, 0.0, 0.0])
me_mesh_001.materials.append(mat_base)
me_mesh_001.use_mirror_x = True
me_mesh_001.update()
me_mesh_001.normals_split_custom_set([tuple(v) for v in zip(*[iter([-0.9984, 0.05091, 0.02263, -0.6522, 0.6689, -0.3566, -0.6907, 0.4208, -0.5882, -0.1919, -0.8786, 0.4374, -0.495, -0.8647, -0.0857, -0.1537, -0.7617, 0.6295, -0.7794, 0.5018, 0.3751, -0.6522, 0.6689, -0.3566, -0.9984, 0.05091, 0.02263, -0.645, -0.1354, -0.7521, -0.6229, -0.2954, -0.7244, -0.1329, -0.336, -0.9324, -0.6229, -0.2954, -0.7244, -0.645, -0.1354, -0.7521, -0.6907, 0.4208, -0.5882, -0.9984, 0.05091, 0.02263, -0.7027, -0.6802, 0.2086, -0.7794, 0.5018, 0.3751, -0.645, -0.1354, -0.7521, -0.7027, -0.6802, 0.2086, -0.9984, 0.05091, 0.02263, -0.645, -0.1354, -0.7521, -0.495, -0.8647, -0.0857, -0.7027, -0.6802, 0.2086, -0.64, 0.6245, 0.4477, -0.6907, 0.4208, -0.5882, -0.645, -0.1354, -0.7521, -0.9984, 0.05091, 0.02263, -0.6907, 0.4208, -0.5882, -0.64, 0.6245, 0.4477, -0.1459, 0.9218, 0.3592, -0.6907, 0.4208, -0.5882, -0.05704, 0.967, -0.2483, -0.2836, 0.9541, 0.09656, -0.6907, 0.4208, -0.5882, -0.1459, 0.9218, 0.3592, -0.3794, -0.8956, 0.2324, -0.9757, 0.2009, 0.08775, -0.7272, -0.4957, -0.4748, 0.7601, -0.3082, -0.572, -0.05242, 0.8302, -0.555, 0.3363, 0.8859, -0.3194, 0.06484, -0.04785, -0.9967, -0.9757, 0.2009, 0.08775, -0.05242, 0.8302, -0.555, 0.7601, -0.3082, -0.572, 0.06484, -0.04785, -0.9967, -0.05242, 0.8302, -0.555, 0.9494, -0.252, -0.1871, -0.3794, -0.8956, 0.2324, -0.2917, -0.5272, -0.7981, -0.2917, -0.5272, -0.7981, 0.7601, -0.3082, -0.572, 0.9494, -0.252, -0.1871, -0.0366, 0.9974, 0.06137, 0.218, 0.6147, -0.7581, 0.3991, 0.8453, -0.3552, -0.977, 0.2099, -0.03815, 0.08842, -0.9812, -0.1714, -0.617, -0.6458, -0.4498, 0.9866, -0.1279, -0.1014, 0.2084, 0.9775, 0.03368, 0.1957, 0.9803, -0.02567, -0.9972, -0.03568, 0.06516, 0.08842, -0.9812, -0.1714, -0.977, 0.2099, -0.03815, 0.2084, 0.9775, 0.03368, -0.2157, 0.9764, -0.007592, -0.9972, -0.03568, 0.06516, 0.6218, -0.7008, 0.3497, 0.997, 0.03743, -0.06747, 0.08842, -0.9812, -0.1714, -0.977, 0.2099, -0.03815, -0.617, -0.6458, -0.4498, -0.9927, 0.03719, 0.1145, 0.9866, -0.1279, -0.1014, 0.1957, 0.9803, -0.02567, 0.3991, 0.8453, -0.3552, 0.3991, 0.8453, -0.3552, 0.1957, 0.9803, -0.02567, -0.536, 0.8436, 0.03164, -0.838, -0.5437, 0.0457, 0.1032, 0.917, -0.3853, -0.6966, 0.7124, 0.08489, -0.838, -0.5437, 0.0457, -0.4043, -0.8946, 0.1907, -0.4949, -0.8015, 0.3356, -0.4949, -0.8015, 0.3356, 0.1032, 0.917, -0.3853, -0.838, -0.5437, 0.0457, -0.2836, 0.9541, 0.09656, -0.2679, 0.9556, -0.1222, -0.6104, 0.7313, 0.3043, -0.4278, -0.799, 0.4227, -0.4043, -0.8946, 0.1907, -0.1056, -0.913, 0.3941, -0.4278, -0.799, 0.4227, -0.4949, -0.8015, 0.3356, -0.4043, -0.8946, 0.1907, -0.6662, -0.264, 0.6975, -0.2836, 0.9541, 0.09656, -0.6923, -0.2499, 0.6769, -0.6104, 0.7313, 0.3043, -0.6923, -0.2499, 0.6769, -0.2836, 0.9541, 0.09656, 0.1032, 0.917, -0.3853, -0.4949, -0.8015, 0.3356, 0.9421, -0.1927, -0.2744, -0.6923, -0.2499, 0.6769, -0.6104, 0.7313, 0.3043, -0.9821, 0.06743, 0.176, 0.1032, 0.917, -0.3853, 0.0444, 0.9933, -0.1065, -0.6104, 0.7313, 0.3043, 0.9421, -0.1927, -0.2744, 0.0444, 0.9933, -0.1065, 0.1032, 0.917, -0.3853, 0.0444, 0.9933, -0.1065, 0.9421, -0.1927, -0.2744, 0.9494, -0.252, -0.1871, 0.9421, -0.1927, -0.2744, -0.3794, -0.8956, 0.2324, 0.9494, -0.252, -0.1871, -0.3794, -0.8956, 0.2324, 0.9421, -0.1927, -0.2744, -0.2798, -0.96, 0.002739, 0.9494, -0.252, -0.1871, 0.3363, 0.8859, -0.3194, 0.0444, 0.9933, -0.1065, -0.9757, 0.2009, 0.08775, -0.3794, -0.8956, 0.2324, -0.9821, 0.06743, 0.176, -0.4949, -0.8015, 0.3356, -0.6923, -0.2499, 0.6769, -0.2798, -0.96, 0.002739, -0.2679, 0.9556, -0.1222, -0.2687, 0.9631, 0.01556, 0.1032, 0.917, -0.3853, -0.6662, -0.264, 0.6975, -0.4278, -0.799, 0.4227, -0.6907, 0.4208, -0.5882, 0.3991, 0.8453, -0.3552, 0.9074, -0.2834, -0.3104, 0.9866, -0.1279, -0.1014, 0.1456, -0.9876, -0.05938, -0.617, -0.6458, -0.4498, 0.08842, -0.9812, -0.1714, -0.668, -0.7302, 0.1437, -0.9927, 0.03719, 0.1145, -0.617, -0.6458, -0.4498, -0.05704, 0.967, -0.2483, -0.7794, 0.5018, 0.3751, -0.1172, 0.5667, 0.8155, -0.6907, 0.4208, -0.5882, -0.6522, 0.6689, -0.3566, -0.05704, 0.967, -0.2483, -0.536, 0.8436, 0.03164, -0.0366, 0.9974, 0.06137, 0.3991, 0.8453, -0.3552, -0.2176, -0.7219, 0.6569, -0.7027, -0.6802, 0.2086, -0.1919, -0.8786, 0.4374, -0.495, -0.8647, -0.0857, -0.1919, -0.8786, 0.4374, -0.7027, -0.6802, 0.2086, -0.536, 0.8436, 0.03164, -0.2687, 0.9631, 0.01556, -0.0366, 0.9974, 0.06137, -0.536, 0.8436, 0.03164, -0.9927, 0.03719, 0.1145, -0.6966, 0.7124, 0.08489, -0.1615, -0.5491, 0.82, 0.6218, -0.7008, 0.3497, -0.9669, -0.1046, 0.2329, -0.5548, 0.7031, -0.4448, -0.9669, -0.1046, 0.2329, -0.2157, 0.9764, -0.007592, -0.8354, -0.3812, -0.396, 0.3633, -0.8627, -0.3519, -0.1615, -0.5491, 0.82, 0.6218, -0.7008, 0.3497, 0.7446, 0.3806, -0.5484, 0.997, 0.03743, -0.06747, 0.997, 0.03743, -0.06747, 0.7446, 0.3806, -0.5484, -0.2157, 0.9764, -0.007592, -0.9972, -0.03568, 0.06516, -0.977, 0.2099, -0.03815, 0.1957, 0.9803, -0.02567, 0.2084, 0.9775, 0.03368, -0.495, -0.8647, -0.0857, -0.7273, -0.5997, -0.3337, -0.4798, -0.8717, 0.09939, -0.7273, -0.5997, -0.3337, -0.645, -0.1354, -0.7521, -0.1329, -0.336, -0.9324, -0.7027, -0.6802, 0.2086, -0.2176, -0.7219, 0.6569, -0.5311, -0.03746, 0.8465, -0.495, -0.8647, -0.0857, -0.645, -0.1354, -0.7521, -0.7273, -0.5997, -0.3337, -0.64, 0.6245, 0.4477, -0.645, -0.1354, -0.7521, -0.9984, 0.05091, 0.02263, -0.6907, 0.4208, -0.5882, -0.4278, -0.799, 0.4227, -0.6229, -0.2954, -0.7244, 0.3363, 0.8859, -0.3194, 0.9494, -0.252, -0.1871, 0.7601, -0.3082, -0.572, -0.9757, 0.2009, 0.08775, 0.1946, 0.1437, -0.9703, -0.7272, -0.4957, -0.4748, -0.7272, -0.4957, -0.4748, 0.1946, 0.1437, -0.9703, 0.7601, -0.3082, -0.572, -0.9757, 0.2009, 0.08775, 0.7601, -0.3082, -0.572, 0.1946, 0.1437, -0.9703, -0.7272, -0.4957, -0.4748, 0.7601, -0.3082, -0.572, -0.3794, -0.8956, 0.2324, 0.06484, -0.04785, -0.9967, 0.7601, -0.3082, -0.572, -0.9757, 0.2009, 0.08775, -0.3794, -0.8956, 0.2324, 0.7601, -0.3082, -0.572, -0.2917, -0.5272, -0.7981, -0.9757, 0.2009, 0.08775, 0.3363, 0.8859, -0.3194, -0.05242, 0.8302, -0.555, -0.2157, 0.9764, -0.007592, 0.2084, 0.9775, 0.03368, 0.9866, -0.1279, -0.1014, 0.997, 0.03743, -0.06747, 0.08842, -0.9812, -0.1714, -0.9972, -0.03568, 0.06516, -0.9669, -0.1046, 0.2329, 0.6218, -0.7008, 0.3497, 0.0444, 0.9933, -0.1065, 0.3363, 0.8859, -0.3194, -0.9757, 0.2009, 0.08775, -0.9821, 0.06743, 0.176, -0.2157, 0.9764, -0.007592, -0.9669, -0.1046, 0.2329, -0.9972, -0.03568, 0.06516, 0.08842, -0.9812, -0.1714, 0.997, 0.03743, -0.06747, 0.9866, -0.1279, -0.1014, -0.536, 0.8436, 0.03164, 0.1957, 0.9803, -0.02567, -0.977, 0.2099, -0.03815, -0.4949, -0.8015, 0.3356, -0.4278, -0.799, 0.4227, -0.6923, -0.2499, 0.6769, -0.4278, -0.799, 0.4227, -0.6662, -0.264, 0.6975, -0.6923, -0.2499, 0.6769, -0.2798, -0.96, 0.002739, -0.6923, -0.2499, 0.6769, -0.9821, 0.06743, 0.176, -0.6104, 0.7313, 0.3043, 0.0444, 0.9933, -0.1065, -0.9821, 0.06743, 0.176, -0.4949, -0.8015, 0.3356, -0.2798, -0.96, 0.002739, 0.9421, -0.1927, -0.2744, 0.1456, -0.9876, -0.05938, 0.08842, -0.9812, -0.1714, 0.9866, -0.1279, -0.1014, 0.9074, -0.2834, -0.3104, -0.9821, 0.06743, 0.176, -0.3794, -0.8956, 0.2324, -0.2798, -0.96, 0.002739, -0.6104, 0.7313, 0.3043, -0.2679, 0.9556, -0.1222, 0.1032, 0.917, -0.3853, -0.0616, -0.9925, 0.1052, -0.668, -0.7302, 0.1437, 0.1456, -0.9876, -0.05938, 0.9074, -0.2834, -0.3104, -0.0616, -0.9925, 0.1052, 0.1456, -0.9876, -0.05938, 0.3991, 0.8453, -0.3552, 0.218, 0.6147, -0.7581, 0.9074, -0.2834, -0.3104, -0.2836, 0.9541, 0.09656, -0.6662, -0.264, 0.6975, -0.6907, 0.4208, -0.5882, -0.977, 0.2099, -0.03815, -0.9927, 0.03719, 0.1145, -0.536, 0.8436, 0.03164, -0.5311, -0.03746, 0.8465, -0.1425, -0.1331, 0.9808, -0.1172, 0.5667, 0.8155, 0.1456, -0.9876, -0.05938, -0.668, -0.7302, 0.1437, -0.617, -0.6458, -0.4498, -0.4798, -0.8717, 0.09939, -0.1537, -0.7617, 0.6295, -0.495, -0.8647, -0.0857, -0.5311, -0.03746, 0.8465, -0.7794, 0.5018, 0.3751, -0.7027, -0.6802, 0.2086, -0.3761, -0.9195, 0.1141, -0.838, -0.5437, 0.0457, -0.668, -0.7302, 0.1437, -0.0616, -0.9925, 0.1052, -0.05704, 0.967, -0.2483, -0.6522, 0.6689, -0.3566, -0.7794, 0.5018, 0.3751, 0.1032, 0.917, -0.3853, -0.2687, 0.9631, 0.01556, -0.6966, 0.7124, 0.08489, -0.6966, 0.7124, 0.08489, -0.2687, 0.9631, 0.01556, -0.536, 0.8436, 0.03164, -0.838, -0.5437, 0.0457, -0.9927, 0.03719, 0.1145, -0.668, -0.7302, 0.1437, -0.6966, 0.7124, 0.08489, -0.9927, 0.03719, 0.1145, -0.838, -0.5437, 0.0457, -0.5548, 0.7031, -0.4448, -0.8354, -0.3812, -0.396, -0.1615, -0.5491, 0.82, -0.9669, -0.1046, 0.2329, 0.6218, -0.7008, 0.3497, -0.1615, -0.5491, 0.82, 0.3633, -0.8627, -0.3519, -0.4043, -0.8946, 0.1907, -0.3761, -0.9195, 0.1141, -0.1056, -0.913, 0.3941, -0.3761, -0.9195, 0.1141, -0.4043, -0.8946, 0.1907, -0.838, -0.5437, 0.0457, 0.6218, -0.7008, 0.3497, 0.3633, -0.8627, -0.3519, 0.7446, 0.3806, -0.5484, -0.2157, 0.9764, -0.007592, 0.7446, 0.3806, -0.5484, -0.5548, 0.7031, -0.4448, -0.5548, 0.7031, -0.4448, 0.7446, 0.3806, -0.5484, -0.8354, -0.3812, -0.396, 0.7446, 0.3806, -0.5484, 0.3633, -0.8627, -0.3519, -0.8354, -0.3812, -0.396, -0.1172, 0.5667, 0.8155, -0.7794, 0.5018, 0.3751, -0.5311, -0.03746, 0.8465, -0.1425, -0.1331, 0.9808, -0.5311, -0.03746, 0.8465, -0.2176, -0.7219, 0.6569])] * 3)])
me_cylinder = bpy.data.meshes.new('Cylinder')
me_cylinder.from_pydata([(0.02518, 1.012, 1.0), (0.8191, 0.9438, -5.251), (1.182, 0.06248, -5.251), (0.983, 0.4859, 1.0), (0.7112, -0.755, 1.0), (0.872, -0.8268, -5.251), (-0.009379, -1.19, -5.251), (-0.02518, -1.012, 1.0), (-0.755, -0.7112, 1.0), (-0.8986, -0.8797, -5.251), (-1.262, 0.001672, -5.251), (-1.012, 0.02518, 1.0), (-0.7112, 0.755, 1.0), (-0.9515, 0.8909, -5.251), (-0.07018, 1.254, -5.251)], [], [(3, 2, 1), (5, 2, 3, 4), (6, 5, 4, 7), (9, 6, 7, 8), (10, 9, 8, 11), (13, 10, 11, 12), (14, 13, 12, 0), (4, 3, 0, 12, 11, 8, 7), (1, 14, 0, 3)])
_uv = me_cylinder.uv_layers.new(name='UVMap')
_uv.uv.foreach_set('vector', [0.8241, 1.0, 0.7539, 0.5, 0.8802, 0.5, 0.6302, 0.5, 0.7539, 0.5, 0.8241, 1.0, 0.6198, 1.0, 0.5039, 0.5, 0.6302, 0.5, 0.6198, 1.0, 0.4961, 1.0, 0.3802, 0.5, 0.5039, 0.5, 0.4961, 1.0, 0.3698, 1.0, 0.2539, 0.5, 0.3802, 0.5, 0.3698, 1.0, 0.2461, 1.0, 0.1302, 0.5, 0.2539, 0.5, 0.2461, 1.0, 0.1198, 1.0, 0.01186, 0.5, 0.1302, 0.5, 0.1198, 1.0, 0.01282, 1.0, 0.4076, 0.08162, 0.4437, 0.3473, 0.2558, 0.4871, 0.09236, 0.4184, 0.01292, 0.2558, 0.08162, 0.09236, 0.2442, 0.01292, 0.8802, 0.5, 0.9872, 0.5, 0.9881, 1.0, 0.8241, 1.0])
me_cylinder.update()

# ---- objects
ob_base = bpy.data.objects.new('Base', me_mesh_001)
ob_empty = bpy.data.objects.new('Empty', None)
ob_cylinder = bpy.data.objects.new('Cylinder', me_cylinder)

# ---- transforms, parenting, visibility, modifiers, constraints
ob_base.location = (0.0, -0.04484, -0.0129)
ob_base.rotation_euler = (-1.629e-07, 0.0, 0.0)
ob_base.scale = (1.402, 1.402, 1.402)
ob_base.color = (0.8, 0.8, 0.8, 1.0)
ob_base.use_mesh_mirror_x = True
_m = ob_base.modifiers.new('Mirror', 'MIRROR')
_m.use_clip = True
ob_empty.location = (0.0, 0.0, 0.0)
ob_cylinder.location = (0.007839, 0.008903, 2.389)
ob_cylinder.rotation_euler = (0.08359, 1.854e-17, 7.753e-19)
ob_cylinder.scale = (0.2824, 0.2824, 0.03219)

# ---- collection membership
col_collection.objects.link(ob_base)
col_collection.objects.link(ob_empty)
col_collection.objects.link(ob_cylinder)

# ---- scene / render settings (as saved in the file)
scene.frame_start = 1; scene.frame_end = 250; scene.frame_set(0)
scene.render.engine = 'BLENDER_EEVEE_NEXT'
bpy.context.view_layer.update()

# ---- added for rendering (the .blend has no active camera and no usable light): camera, sun
cam_auto = bpy.data.cameras.new('AutoCamera')
cam_auto.lens = 50.0
cam_auto.sensor_width = 36.0
cam_auto.clip_end = 1000.0
ob_auto_camera = bpy.data.objects.new('AutoCamera', cam_auto)
scene.collection.objects.link(ob_auto_camera)
ob_auto_camera.location = (2.46587, -2.9354, 3.19901)
ob_auto_camera.rotation_euler = (1.09748, -7.21219e-08, 0.694738)
scene.camera = ob_auto_camera
light_auto_sun = bpy.data.lights.new('AutoSun', 'SUN')
light_auto_sun.energy = 3.0
light_auto_sun.angle = 0.0523599
ob_auto_sun = bpy.data.objects.new('AutoSun', light_auto_sun)
scene.collection.objects.link(ob_auto_sun)
ob_auto_sun.rotation_euler = (0.872665, 0.174533, 0.523599)
bpy.context.view_layer.update()
